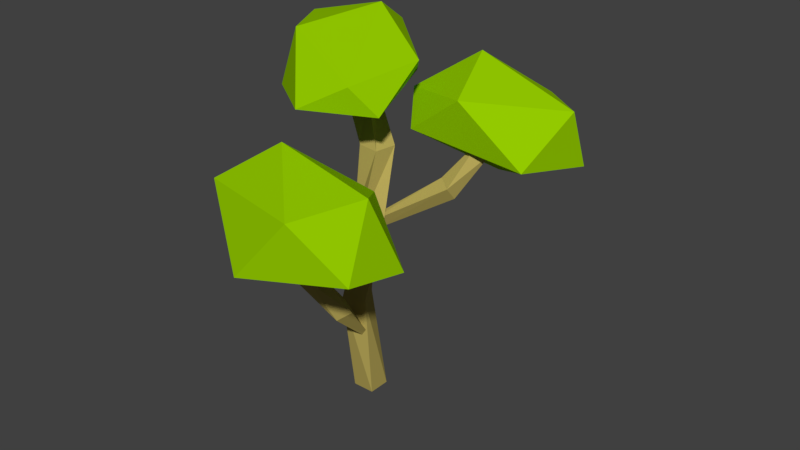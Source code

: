 # Source: Tree_Summer_8.blend  (saved by Blender 2.79.0; exported with 4.5.12 LTS)
import bpy
from mathutils import Matrix  # noqa: F401  (used for matrix-valued properties, if any)

bpy.ops.wm.read_factory_settings(use_empty=True)
scene = bpy.context.scene
scene.name = 'Scene'

# ---- collections
col_collection_1 = bpy.data.collections.new('Collection 1'); scene.collection.children.link(col_collection_1)

# ---- materials (node trees are filled in below, after node groups)
mat_secondary = bpy.data.materials.new('Secondary')
mat_secondary.alpha_threshold = 0.0
mat_secondary.use_transparent_shadow = False
mat_secondary.diffuse_color = (0.3, 0.6, 0.0, 1.0)
mat_secondary.roughness = 0.5
mat_primairy = bpy.data.materials.new('Primairy')
mat_primairy.alpha_threshold = 0.0
mat_primairy.use_transparent_shadow = False
mat_primairy.diffuse_color = (0.477, 0.3853, 0.1019, 1.0)
mat_primairy.roughness = 0.5
mat_primairy.line_color = (0.0, 0.0, 0.0, 1.0)

# ---- material node trees

# ---- world
world_world = bpy.data.worlds.new('World'); scene.world = world_world
world_world.color = (0.05088, 0.05088, 0.05088)
world_world.use_sun_shadow = False
world_world.sun_shadow_jitter_overblur = 0.0
world_world.cycles.sampling_method = 'MANUAL'

# ---- meshes
me_icosphere = bpy.data.meshes.new('Icosphere')
me_icosphere.from_pydata([(0.2449, -0.2679, -0.361), (0.3365, -0.6751, -0.2099), (-0.2344, -0.8054, -0.0773), (-0.6609, -0.05282, -0.1737), (-0.1329, 0.8132, -0.154), (0.4986, 0.3781, -0.2452), (0.1598, -0.5052, 0.3517), (-0.4742, -0.4411, 0.3345), (-0.3601, 0.6761, 0.2311), (0.245, 0.9058, 0.1905), (0.5737, -0.02629, 0.1061), (0.004013, 0.3066, 0.5418)], [], [(0, 1, 2), (1, 0, 5), (0, 2, 3), (0, 3, 4), (0, 4, 5), (1, 5, 10), (2, 1, 6), (3, 2, 7), (4, 3, 8), (5, 4, 9), (1, 10, 6), (2, 6, 7), (3, 7, 8), (4, 8, 9), (5, 9, 10), (6, 10, 11), (7, 6, 11), (8, 7, 11), (9, 8, 11), (10, 9, 11)])
me_icosphere.materials.append(mat_secondary)
me_icosphere.use_remesh_preserve_volume = False
me_icosphere.use_remesh_preserve_attributes = False
me_icosphere.use_mirror_vertex_groups = False
me_icosphere.update()
me_cube = bpy.data.meshes.new('Cube')
me_cube.from_pydata([(0.09348, 0.09348, 0.0), (0.09348, -0.09348, 0.0), (-0.09348, -0.09348, 0.0), (-0.09348, 0.09348, 0.0), (0.04527, -0.02355, 0.9348), (0.1242, -0.193, 0.9348), (-0.04527, -0.272, 0.9348), (-0.1242, -0.1025, 0.9348), (0.08921, 0.01756, 1.615), (0.2371, -0.09681, 1.615), (0.1227, -0.2447, 1.615), (-0.02516, -0.1303, 1.615), (-0.03845, 0.174, 2.159), (0.1465, 0.1464, 2.159), (0.1188, -0.03855, 2.159), (-0.0661, -0.0109, 2.159), (-0.4048, 0.308, 2.505), (-0.229, 0.3719, 2.505), (-0.1652, 0.1962, 2.505), (-0.3409, 0.1323, 2.505)], [], [(0, 1, 2, 3), (6, 5, 9, 10), (0, 4, 5, 1), (1, 5, 6, 2), (2, 6, 7, 3), (4, 0, 3, 7), (11, 10, 14, 15), (5, 4, 8, 9), (7, 6, 10, 11), (4, 7, 11, 8), (12, 15, 19, 16), (8, 11, 15, 12), (10, 9, 13, 14), (9, 8, 12, 13), (16, 19, 18, 17), (14, 13, 17, 18), (13, 12, 16, 17), (15, 14, 18, 19)])
me_cube.materials.append(mat_primairy)
me_cube.use_remesh_preserve_volume = False
me_cube.use_remesh_preserve_attributes = False
me_cube.use_mirror_vertex_groups = False
me_cube.update()
me_cube_001 = bpy.data.meshes.new('Cube.001')
me_cube_001.from_pydata([(0.04223, 0.05479, 0.03455), (0.008694, 0.009498, -0.007296), (-0.05482, 0.02594, -0.02482), (0.02854, 0.08601, -0.04827), (-0.02134, 0.1029, 0.6583), (-0.1168, 0.01529, 0.6399), (-0.2056, 0.1113, 0.6436), (-0.1102, 0.1989, 0.662), (0.04506, 0.008727, 1.078), (-0.0853, 0.00531, 1.067), (-0.08866, 0.1361, 1.066), (0.04171, 0.1396, 1.077)], [], [(0, 1, 2, 3), (0, 4, 5, 1), (1, 5, 6, 2), (2, 6, 7, 3), (4, 0, 3, 7), (6, 5, 9, 10), (8, 11, 10, 9), (5, 4, 8, 9), (7, 6, 10, 11), (4, 7, 11, 8)])
me_cube_001.materials.append(mat_primairy)
me_cube_001.use_remesh_preserve_volume = False
me_cube_001.use_remesh_preserve_attributes = False
me_cube_001.use_mirror_vertex_groups = False
me_cube_001.update()
me_cube_002 = bpy.data.meshes.new('Cube.002')
me_cube_002.from_pydata([(0.04223, 0.05479, 0.03455), (0.008694, 0.009498, -0.007296), (-0.007368, 0.02541, -0.03153), (0.04926, 0.04674, -0.02065), (0.07607, 0.1008, 0.583), (-0.0194, 0.01317, 0.5646), (-0.1082, 0.1092, 0.5683), (-0.01275, 0.1968, 0.5867), (0.1206, 0.2405, 0.981), (-0.0002177, 0.2476, 1.031), (0.007412, 0.3782, 1.031), (0.1282, 0.3711, 0.9809), (0.2475, 0.2081, 1.417), (0.1475, 0.2867, 1.448), (0.2246, 0.3912, 1.432), (0.3246, 0.3126, 1.401)], [], [(0, 1, 2, 3), (0, 4, 5, 1), (1, 5, 6, 2), (2, 6, 7, 3), (4, 0, 3, 7), (6, 5, 9, 10), (10, 9, 13, 14), (5, 4, 8, 9), (7, 6, 10, 11), (4, 7, 11, 8), (12, 15, 14, 13), (9, 8, 12, 13), (11, 10, 14, 15), (8, 11, 15, 12)])
me_cube_002.materials.append(mat_primairy)
me_cube_002.use_remesh_preserve_volume = False
me_cube_002.use_remesh_preserve_attributes = False
me_cube_002.use_mirror_vertex_groups = False
me_cube_002.update()
me_icosphere_001 = bpy.data.meshes.new('Icosphere.001')
me_icosphere_001.from_pydata([(0.2329, -0.2497, -0.3553), (0.2665, -0.5571, -0.2064), (-0.2702, -0.7292, -0.07561), (-0.5668, -0.1925, -0.1706), (0.02118, 0.5502, -0.1513), (0.5436, 0.2872, -0.2412), (0.1261, -0.4458, 0.3475), (-0.4442, -0.4735, 0.3304), (-0.3874, 0.3559, 0.205), (0.3384, 0.5511, 0.1133), (0.5624, -0.02014, 0.1052), (0.08378, 0.1705, 0.5349)], [], [(0, 1, 2), (1, 0, 5), (0, 2, 3), (0, 3, 4), (0, 4, 5), (1, 5, 10), (2, 1, 6), (3, 2, 7), (4, 3, 8), (5, 4, 9), (1, 10, 6), (2, 6, 7), (3, 7, 8), (4, 8, 9), (5, 9, 10), (6, 10, 11), (7, 6, 11), (8, 7, 11), (9, 8, 11), (10, 9, 11)])
me_icosphere_001.materials.append(mat_secondary)
me_icosphere_001.use_remesh_preserve_volume = False
me_icosphere_001.use_remesh_preserve_attributes = False
me_icosphere_001.use_mirror_vertex_groups = False
me_icosphere_001.update()
me_icosphere_002 = bpy.data.meshes.new('Icosphere.002')
me_icosphere_002.from_pydata([(-0.3256, 0.05918, -0.3198), (0.3267, -0.6239, -0.1424), (-0.2483, -0.7766, -0.1081), (-0.6626, -0.2063, -0.167), (-0.2001, 0.9127, -0.1255), (0.1609, 0.5001, -0.1674), (0.1336, -0.7148, 0.08797), (-0.4751, -0.2911, 0.3294), (-0.6876, 0.426, 0.2439), (-0.01034, 0.6017, 0.2053), (0.445, -0.1747, 0.1578), (-0.004349, 0.1882, 0.4426)], [], [(0, 1, 2), (1, 0, 5), (0, 2, 3), (0, 3, 4), (0, 4, 5), (1, 5, 10), (2, 1, 6), (3, 2, 7), (4, 3, 8), (5, 4, 9), (1, 10, 6), (2, 6, 7), (3, 7, 8), (4, 8, 9), (5, 9, 10), (6, 10, 11), (7, 6, 11), (8, 7, 11), (9, 8, 11), (10, 9, 11)])
me_icosphere_002.materials.append(mat_secondary)
me_icosphere_002.use_remesh_preserve_volume = False
me_icosphere_002.use_remesh_preserve_attributes = False
me_icosphere_002.use_mirror_vertex_groups = False
me_icosphere_002.update()

# ---- objects
ob_leaves = bpy.data.objects.new('Leaves', me_icosphere)
ob_trunk = bpy.data.objects.new('Trunk', me_cube)
ob_trunk_001 = bpy.data.objects.new('Trunk.001', me_cube_001)
ob_trunk_002 = bpy.data.objects.new('Trunk.002', me_cube_002)
ob_leaves_001 = bpy.data.objects.new('Leaves.001', me_icosphere_001)
ob_leaves_002 = bpy.data.objects.new('Leaves.002', me_icosphere_002)

# ---- transforms, parenting, visibility, modifiers, constraints
ob_leaves.location = (0.1155, -0.7783, 1.821)
ob_leaves.rotation_euler = (0.0, -0.0, 1.367)
ob_leaves.lineart.crease_threshold = 0.0
ob_trunk.location = (0.01077, -0.01366, -0.003897)
ob_trunk.lock_rotations_4d = False
ob_trunk.empty_display_type = 'ARROWS'
ob_trunk.lineart.crease_threshold = 0.0
ob_trunk_001.location = (0.1036, -0.04128, 1.566)
ob_trunk_001.rotation_euler = (0.337, -0.84, 3.358)
ob_trunk_001.lock_rotations_4d = False
ob_trunk_001.empty_display_type = 'ARROWS'
ob_trunk_001.lineart.crease_threshold = 0.0
ob_trunk_002.location = (0.09427, -0.08877, 0.5211)
ob_trunk_002.rotation_euler = (0.0, -0.6581, 1.904)
ob_trunk_002.lock_rotations_4d = False
ob_trunk_002.empty_display_type = 'ARROWS'
ob_trunk_002.lineart.crease_threshold = 0.0
ob_leaves_001.location = (0.6873, 0.571, 2.308)
ob_leaves_001.rotation_euler = (0.2729, 0.1385, -3.897)
ob_leaves_001.lineart.crease_threshold = 0.0
ob_leaves_002.location = (-0.09121, 0.1698, 2.717)
ob_leaves_002.rotation_euler = (0.0, -0.0, 0.2972)
ob_leaves_002.lineart.crease_threshold = 0.0

# ---- collection membership
col_collection_1.objects.link(ob_leaves)
col_collection_1.objects.link(ob_trunk)
col_collection_1.objects.link(ob_trunk_001)
col_collection_1.objects.link(ob_trunk_002)
col_collection_1.objects.link(ob_leaves_001)
col_collection_1.objects.link(ob_leaves_002)

# ---- scene / render settings (as saved in the file)
scene.frame_start = 1; scene.frame_end = 250; scene.frame_set(1)
scene.render.engine = 'BLENDER_EEVEE_NEXT'
scene.render.resolution_percentage = 50
scene.render.dither_intensity = 0.0
scene.cycles.use_denoising = False
scene.cycles.samples = 128
scene.cycles.sampling_pattern = 'TABULATED_SOBOL'
scene.cycles.use_adaptive_sampling = False
scene.cycles.use_light_tree = False
scene.cycles.blur_glossy = 0.0
scene.cycles.sample_clamp_indirect = 0.0
scene.view_settings.view_transform = 'Standard'
bpy.context.view_layer.update()

# ---- added for rendering (the .blend has no active camera and no usable light): camera, sun
cam_auto = bpy.data.cameras.new('AutoCamera')
cam_auto.lens = 50.0
cam_auto.sensor_width = 36.0
cam_auto.clip_end = 1000.0
ob_auto_camera = bpy.data.objects.new('AutoCamera', cam_auto)
scene.collection.objects.link(ob_auto_camera)
ob_auto_camera.location = (5.14383, -5.79019, 5.44183)
ob_auto_camera.rotation_euler = (1.09748, -7.21219e-08, 0.694738)
scene.camera = ob_auto_camera
light_auto_sun = bpy.data.lights.new('AutoSun', 'SUN')
light_auto_sun.energy = 3.0
light_auto_sun.angle = 0.0523599
ob_auto_sun = bpy.data.objects.new('AutoSun', light_auto_sun)
scene.collection.objects.link(ob_auto_sun)
ob_auto_sun.rotation_euler = (0.872665, 0.174533, 0.523599)
bpy.context.view_layer.update()
